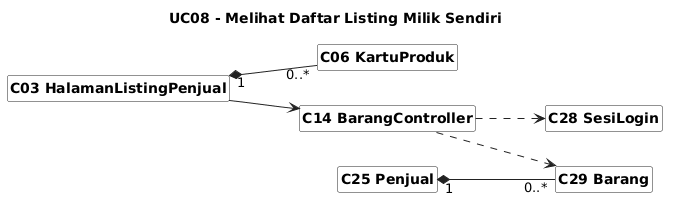

The diagram above was rendered by PlantUML. Its source (embedded in the PNG):
@startuml
skinparam shadowing false
skinparam classAttributeIconSize 0
skinparam classBackgroundColor #FFFFFF
skinparam classBorderColor #222222
skinparam arrowColor #222222
skinparam packageBorderColor #888888
skinparam defaultFontName Arial
skinparam classFontStyle bold
skinparam stereotypeFontSize 10
hide circle
hide members
hide stereotype
left to right direction

skinparam nodesep 35
skinparam ranksep 70
title UC08 - Melihat Daftar Listing Milik Sendiri
class "C03 HalamanListingPenjual" as C03
class "C06 KartuProduk" as C06
class "C14 BarangController" as C14
class "C25 Penjual" as C25
class "C28 SesiLogin" as C28
class "C29 Barang" as C29
C03 --> C14
C03 "1" *-- "0..*" C06
C14 ..> C28
C14 ..> C29
C25 "1" *-- "0..*" C29
@enduml